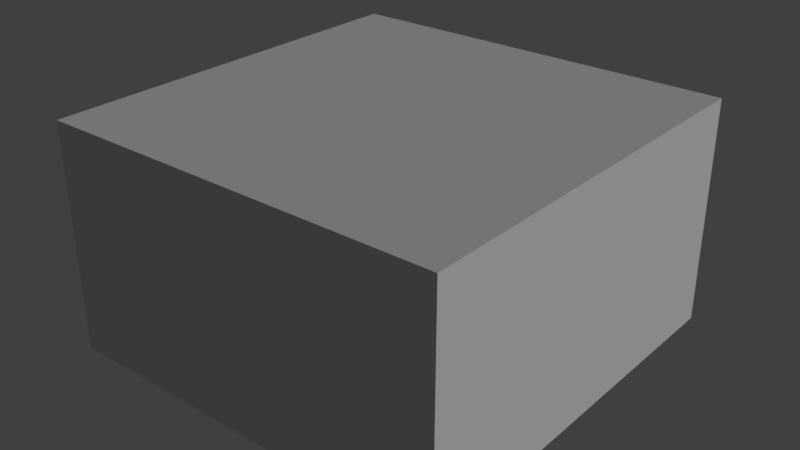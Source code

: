 # Source: Cubesat_2U.blend  (saved by Blender 2.79.0; exported with 4.5.12 LTS)
import bpy
from mathutils import Matrix  # noqa: F401  (used for matrix-valued properties, if any)

bpy.ops.wm.read_factory_settings(use_empty=True)
scene = bpy.context.scene
scene.name = 'Scene'

# ---- collections
col_collection_5 = bpy.data.collections.new('Collection 5'); scene.collection.children.link(col_collection_5)

# ---- materials (node trees are filled in below, after node groups)
mat_cubesat_2u = bpy.data.materials.new('Cubesat 2U')
mat_cubesat_2u.alpha_threshold = 0.0
mat_cubesat_2u.use_transparent_shadow = False
mat_cubesat_2u.roughness = 0.5

# ---- material node trees

# ---- world
world_world = bpy.data.worlds.new('World'); scene.world = world_world
world_world.color = (0.05088, 0.05088, 0.05088)
world_world.use_sun_shadow = False
world_world.sun_shadow_jitter_overblur = 0.0
world_world.cycles.sampling_method = 'MANUAL'

# ---- lights
light_sun_002 = bpy.data.lights.new('Sun.002', 'SUN')
light_sun_002.transmission_factor = 0.0
light_sun_002.angle = 0.02
light_sun_002.energy = 1.0
light_sun_002.shadow_buffer_clip_start = 0.5
light_sun_002.shadow_soft_size = 0.01
light_sun_002.shadow_cascade_max_distance = 1000.0

# ---- meshes
me_cube_001 = bpy.data.meshes.new('Cube.001')
me_cube_001.from_pydata([(0.0025, -0.002719, -0.1625), (0.0025, -0.002719, 0.1625), (0.3025, -0.002719, -0.1625), (0.3025, -0.002719, 0.1625), (-0.003825, -0.005813, 0.102), (-0.003825, -0.005813, 0.1385), (0.004347, -0.005434, 0.102), (0.004347, -0.005434, 0.1385), (0.006511, 0.002455, 0.102), (0.006511, 0.002455, 0.1385), (-0.0003227, 0.006951, 0.102), (-0.0003227, 0.006951, 0.1385), (-0.006711, 0.001841, 0.102), (-0.006711, 0.001841, 0.1385), (0.2765, 0.006725, -0.03547), (0.2765, 0.006725, 0.03547), (0.2765, 0.001918, -0.03547), (0.2765, 0.001918, 0.03547), (0.2849, 0.006725, -0.03547), (0.2849, 0.006725, 0.03547), (0.2849, 0.001918, -0.03547), (0.2849, 0.001918, 0.03547), (0.2765, 0.001918, 0.02128), (0.2765, 0.008548, 0.01441), (0.2765, 0.008548, -0.01441), (0.2765, 0.001918, -0.02128), (0.2849, 0.001918, 0.02128), (0.2849, 0.008548, 0.01441), (0.2849, 0.008548, -0.01441), (0.2849, 0.001918, -0.02128), (0.2765, 0.01326, -0.02851), (0.2765, 0.01326, 0.02851), (0.2849, 0.01326, 0.02851), (0.2849, 0.01326, -0.02851), (0.004312, 0.002719, -0.1625), (0.0025, 0.0009061, -0.1625), (0.0025, 0.0009061, 0.1625), (0.004312, 0.002719, 0.1625), (-0.003825, -0.005813, -0.105), (-0.003825, -0.005813, -0.1415), (0.004347, -0.005434, -0.105), (0.004347, -0.005434, -0.1415), (0.006511, 0.002455, -0.105), (0.006511, 0.002455, -0.1415), (-0.0003227, 0.006951, -0.105), (-0.0003227, 0.006951, -0.1415), (-0.006711, 0.001841, -0.105), (-0.006711, 0.001841, -0.1415), (0.3025, 0.001156, -0.1625), (0.3009, 0.002719, -0.1625), (0.3009, 0.002719, 0.1625), (0.3025, 0.001156, 0.1625), (0.2352, 0.002719, -0.09598), (0.2352, 0.002719, -0.144), (0.0728, 0.002719, -0.144), (0.0728, 0.002719, -0.09598)], [], [(3, 51, 50, 37, 36, 1), (0, 2, 3, 1), (35, 0, 1, 36), (4, 6, 7, 5), (6, 8, 9, 7), (50, 52, 55), (7, 9, 11, 13, 5), (10, 12, 13, 11), (12, 4, 5, 13), (4, 12, 10, 8, 6), (14, 16, 25, 24, 23, 22, 17, 15, 31, 30), (20, 18, 33, 32, 19, 21, 26, 27, 28, 29), (32, 31, 15, 19), (16, 14, 18, 20), (21, 19, 15, 17), (18, 14, 30, 33), (33, 30, 31, 32), (25, 29, 28, 24), (23, 27, 26, 22), (24, 28, 27, 23), (10, 11, 9, 8), (2, 48, 51, 3), (38, 39, 41, 40), (40, 41, 43, 42), (42, 43, 45, 44), (41, 39, 47, 45, 43), (44, 45, 47, 46), (46, 47, 39, 38), (38, 40, 42, 44, 46), (50, 51, 48, 49), (0, 35, 34, 49, 48, 2), (36, 37, 34, 35), (54, 55, 52, 53), (53, 49, 54), (54, 34, 55), (34, 37, 55), (37, 50, 55), (50, 49, 52), (53, 52, 49), (49, 34, 54)])
me_cube_001.polygons.foreach_set('use_smooth', [0, 0, 0, 1, 1, 0, 0, 1, 1, 0, 0, 0, 0, 0, 0, 0, 0, 0, 0, 0, 1, 0, 1, 1, 1, 0, 1, 1, 0, 0, 0, 0, 0, 0, 0, 0, 0, 0, 0, 0])
_uv = me_cube_001.uv_layers.new(name='Cubesat 2U Doors')
_uv.uv.foreach_set('vector', [0.7421, 0.5229, 0.7421, 0.5215, 0.7415, 0.5209, 0.6308, 0.5209, 0.6301, 0.5215, 0.6301, 0.5229, 0.6233, 0.4029, 0.513, 0.4029, 0.513, 0.5224, 0.6233, 0.5224, 0.6286, 0.3995, 0.6265, 0.3995, 0.6265, 0.5209, 0.6286, 0.5209, 0.8751, 0.4679, 0.8719, 0.4679, 0.8719, 0.4822, 0.8751, 0.4822, 0.8719, 0.4679, 0.8687, 0.4679, 0.8687, 0.4822, 0.8719, 0.4822, 0.7415, 0.5209, 0.717, 0.4243, 0.6563, 0.4243, 0.8744, 0.4634, 0.8754, 0.4603, 0.8728, 0.4584, 0.8702, 0.4603, 0.8712, 0.4634, 0.8815, 0.4679, 0.8783, 0.4679, 0.8783, 0.4822, 0.8815, 0.4822, 0.8783, 0.4679, 0.8751, 0.4679, 0.8751, 0.4822, 0.8783, 0.4822, 0.8783, 0.4603, 0.8793, 0.4634, 0.8825, 0.4634, 0.8835, 0.4603, 0.8809, 0.4584, 0.8771, 0.5179, 0.8752, 0.5179, 0.8752, 0.5123, 0.8778, 0.5096, 0.8778, 0.4984, 0.8752, 0.4957, 0.8752, 0.4901, 0.8771, 0.4901, 0.8796, 0.4928, 0.8796, 0.5152, 0.8752, 0.5179, 0.8771, 0.5179, 0.8796, 0.5152, 0.8796, 0.4928, 0.8771, 0.4901, 0.8752, 0.4901, 0.8752, 0.4957, 0.8778, 0.4984, 0.8778, 0.5096, 0.8752, 0.5123, 0.8797, 0.4928, 0.883, 0.4928, 0.883, 0.489, 0.8797, 0.489, 0.883, 0.5207, 0.883, 0.5188, 0.8797, 0.5188, 0.8797, 0.5207, 0.8797, 0.4872, 0.8797, 0.489, 0.883, 0.489, 0.883, 0.4872, 0.8797, 0.5188, 0.883, 0.5188, 0.883, 0.5151, 0.8797, 0.5151, 0.8797, 0.5151, 0.883, 0.5151, 0.883, 0.4928, 0.8797, 0.4928, 0.8713, 0.5139, 0.8746, 0.5139, 0.8746, 0.5101, 0.8713, 0.5101, 0.8713, 0.4988, 0.8746, 0.4988, 0.8746, 0.4951, 0.8713, 0.4951, 0.8713, 0.5101, 0.8746, 0.5101, 0.8746, 0.4988, 0.8713, 0.4988, 0.8815, 0.4679, 0.8815, 0.4822, 0.8847, 0.4822, 0.8847, 0.4679, 0.7442, 0.3995, 0.7427, 0.3995, 0.7427, 0.5209, 0.7442, 0.5209, 0.8751, 0.4679, 0.8751, 0.4822, 0.8719, 0.4822, 0.8719, 0.4679, 0.8719, 0.4679, 0.8719, 0.4822, 0.8687, 0.4822, 0.8687, 0.4679, 0.8847, 0.4679, 0.8847, 0.4822, 0.8815, 0.4822, 0.8815, 0.4679, 0.8744, 0.4634, 0.8712, 0.4634, 0.8702, 0.4603, 0.8728, 0.4584, 0.8754, 0.4603, 0.8815, 0.4679, 0.8815, 0.4822, 0.8783, 0.4822, 0.8783, 0.4679, 0.8783, 0.4679, 0.8783, 0.4822, 0.8751, 0.4822, 0.8751, 0.4679, 0.8783, 0.4603, 0.8809, 0.4584, 0.8835, 0.4603, 0.8825, 0.4634, 0.8793, 0.4634, 0.7415, 0.5209, 0.7427, 0.5209, 0.7427, 0.3995, 0.7415, 0.3995, 0.6301, 0.3975, 0.6301, 0.3988, 0.6308, 0.3995, 0.7415, 0.3995, 0.7421, 0.3989, 0.7421, 0.3975, 0.6286, 0.5209, 0.6308, 0.5209, 0.6308, 0.3995, 0.6286, 0.3995, 0.899, 0.6074, 0.9376, 0.6074, 0.9376, 0.7379, 0.899, 0.7379, 0.717, 0.4064, 0.7415, 0.3995, 0.6563, 0.4064, 0.6563, 0.4064, 0.6308, 0.3995, 0.6563, 0.4243, 0.6308, 0.3995, 0.6308, 0.5209, 0.6563, 0.4243, 0.6308, 0.5209, 0.7415, 0.5209, 0.6563, 0.4243, 0.7415, 0.5209, 0.7415, 0.3995, 0.717, 0.4243, 0.717, 0.4064, 0.717, 0.4243, 0.7415, 0.3995, 0.7415, 0.3995, 0.6308, 0.3995, 0.6563, 0.4064])
me_cube_001.materials.append(mat_cubesat_2u)
me_cube_001.use_remesh_preserve_volume = False
me_cube_001.use_remesh_preserve_attributes = False
me_cube_001.use_mirror_vertex_groups = False
me_cube_001.update()
me_cube = bpy.data.meshes.new('Cube')
me_cube.from_pydata([(-0.0025, -0.002719, -0.1625), (-0.0025, -0.002719, 0.1625), (-0.3025, -0.002719, -0.1625), (-0.3025, -0.002719, 0.1625), (0.003825, -0.005813, 0.102), (0.003825, -0.005813, 0.1385), (-0.004347, -0.005434, 0.102), (-0.004347, -0.005434, 0.1385), (-0.006511, 0.002455, 0.102), (-0.006511, 0.002455, 0.1385), (0.0003227, 0.006951, 0.102), (0.0003227, 0.006951, 0.1385), (0.006711, 0.001841, 0.102), (0.006711, 0.001841, 0.1385), (-0.2765, 0.006725, -0.03547), (-0.2765, 0.006725, 0.03547), (-0.2765, 0.001918, -0.03547), (-0.2765, 0.001918, 0.03547), (-0.2849, 0.006725, -0.03547), (-0.2849, 0.006725, 0.03547), (-0.2849, 0.001918, -0.03547), (-0.2849, 0.001918, 0.03547), (-0.2765, 0.001918, 0.02128), (-0.2765, 0.008548, 0.01441), (-0.2765, 0.008548, -0.01441), (-0.2765, 0.001918, -0.02128), (-0.2849, 0.001918, 0.02128), (-0.2849, 0.008548, 0.01441), (-0.2849, 0.008548, -0.01441), (-0.2849, 0.001918, -0.02128), (-0.2765, 0.01326, -0.02851), (-0.2765, 0.01326, 0.02851), (-0.2849, 0.01326, 0.02851), (-0.2849, 0.01326, -0.02851), (-0.004312, 0.002719, -0.1625), (-0.0025, 0.0009061, -0.1625), (-0.0025, 0.0009061, 0.1625), (-0.004312, 0.002719, 0.1625), (0.003825, -0.005813, -0.105), (0.003825, -0.005813, -0.1415), (-0.004347, -0.005434, -0.105), (-0.004347, -0.005434, -0.1415), (-0.006511, 0.002455, -0.105), (-0.006511, 0.002455, -0.1415), (0.0003227, 0.006951, -0.105), (0.0003227, 0.006951, -0.1415), (0.006711, 0.001841, -0.105), (0.006711, 0.001841, -0.1415), (-0.3025, 0.001156, -0.1625), (-0.3009, 0.002719, -0.1625), (-0.3009, 0.002719, 0.1625), (-0.3025, 0.001156, 0.1625), (-0.05346, 0.002719, 0.1489), (-0.05342, -0.002719, 0.1489), (-0.05346, 0.002719, 0.109), (-0.05342, -0.002719, 0.1089), (-0.04195, 0.002719, 0.1289), (-0.04188, -0.002719, 0.1289), (-0.04504, 0.002719, 0.1404), (-0.04497, -0.002719, 0.1405), (-0.04504, 0.002719, 0.1174), (-0.04497, -0.002719, 0.1174), (-0.06482, 0.002719, 0.106), (-0.06481, -0.002719, 0.1059), (-0.06482, 0.002719, 0.1519), (-0.06481, -0.002719, 0.1519), (-0.2444, 0.002719, 0.106), (-0.2444, -0.002719, 0.1059), (-0.2444, 0.002719, 0.1519), (-0.2444, -0.002719, 0.1519), (-0.2557, 0.002719, 0.1489), (-0.2558, -0.002719, 0.1489), (-0.2557, 0.002719, 0.109), (-0.2558, -0.002719, 0.1089), (-0.2642, 0.002719, 0.1174), (-0.2642, -0.002719, 0.1174), (-0.2642, 0.002719, 0.1404), (-0.2642, -0.002719, 0.1405), (-0.2673, 0.002719, 0.1289), (-0.2673, -0.002719, 0.1289), (-0.004312, 0.002719, 0.08125), (-0.3009, 0.002719, 0.08125), (-0.0025, -0.002719, 0.08125), (-0.3025, -0.002719, 0.08125), (-0.3025, -0.002719, -0.1625), (-0.3025, -0.002719, -0.1625), (-0.0025, -0.002719, -0.1625), (-0.0025, -0.002719, -0.1625), (-0.0025, -0.002719, 0.1625), (-0.0025, -0.002719, 0.1625), (-0.3025, -0.002719, 0.1625), (-0.3025, -0.002719, 0.1625), (0.003825, -0.005813, 0.102), (-0.004347, -0.005434, 0.102), (-0.004347, -0.005434, 0.1385), (0.003825, -0.005813, 0.1385), (-0.006511, 0.002455, 0.102), (-0.006511, 0.002455, 0.1385), (0.0003227, 0.006951, 0.102), (0.0003227, 0.006951, 0.1385), (0.006711, 0.001841, 0.102), (0.006711, 0.001841, 0.1385), (-0.2765, 0.001918, -0.03547), (-0.2765, 0.006725, -0.03547), (-0.2765, 0.01326, 0.02851), (-0.2765, 0.006725, 0.03547), (-0.2765, 0.001918, 0.03547), (-0.2849, 0.006725, -0.03547), (-0.2849, 0.001918, -0.03547), (-0.2849, 0.001918, 0.03547), (-0.2849, 0.006725, 0.03547), (-0.2849, 0.01326, -0.02851), (-0.2765, 0.001918, 0.02128), (-0.2765, 0.008548, 0.01441), (-0.2765, 0.008548, -0.01441), (-0.2765, 0.001918, -0.02128), (-0.2849, 0.001918, 0.02128), (-0.2849, 0.008548, 0.01441), (-0.2849, 0.008548, -0.01441), (-0.2849, 0.001918, -0.02128), (-0.2765, 0.01326, -0.02851), (-0.2849, 0.01326, 0.02851), (-0.0025, 0.0009061, -0.1625), (-0.004312, 0.002719, -0.1625), (-0.004312, 0.002719, 0.1625), (-0.0025, 0.0009061, 0.1625), (0.003825, -0.005813, -0.105), (-0.004347, -0.005434, -0.105), (-0.004347, -0.005434, -0.1415), (0.003825, -0.005813, -0.1415), (-0.006511, 0.002455, -0.105), (-0.006511, 0.002455, -0.1415), (0.0003227, 0.006951, -0.105), (0.0003227, 0.006951, -0.1415), (0.006711, 0.001841, -0.105), (0.006711, 0.001841, -0.1415), (-0.3025, 0.001156, 0.1625), (-0.3009, 0.002719, 0.1625), (-0.3009, 0.002719, -0.1625), (-0.3025, 0.001156, -0.1625), (-0.05346, 0.002719, 0.1489), (-0.04504, 0.002719, 0.1404), (-0.04497, -0.002719, 0.1174), (-0.05342, -0.002719, 0.1089), (-0.04195, 0.002719, 0.1289), (-0.04497, -0.002719, 0.1405), (-0.04188, -0.002719, 0.1289), (-0.04504, 0.002719, 0.1174), (-0.05346, 0.002719, 0.109), (-0.05342, -0.002719, 0.1489), (-0.06481, -0.002719, 0.1059), (-0.06482, 0.002719, 0.1519), (-0.06481, -0.002719, 0.1519), (-0.06482, 0.002719, 0.106), (-0.2444, -0.002719, 0.1059), (-0.2444, 0.002719, 0.106), (-0.2444, 0.002719, 0.1519), (-0.2444, -0.002719, 0.1519), (-0.2557, 0.002719, 0.109), (-0.2558, -0.002719, 0.1489), (-0.2557, 0.002719, 0.1489), (-0.2558, -0.002719, 0.1089), (-0.2642, 0.002719, 0.1174), (-0.2642, -0.002719, 0.1174), (-0.2642, 0.002719, 0.1404), (-0.2642, -0.002719, 0.1405), (-0.2673, 0.002719, 0.1289), (-0.2673, -0.002719, 0.1289), (-0.0025, -0.002719, 0.08125), (-0.3009, 0.002719, -0.1625), (-0.3025, 0.001156, -0.1625), (-0.3025, 0.001156, 0.1625), (-0.3009, 0.002719, 0.1625)], [], [(90, 88, 125, 37, 137, 136), (67, 161, 83), (81, 62, 80), (122, 36, 1, 82, 87), (92, 95, 94, 93), (93, 94, 97, 96), (96, 97, 99, 98), (7, 5, 101, 11, 9), (98, 99, 13, 100), (100, 13, 95, 92), (4, 6, 8, 10, 12), (103, 120, 104, 105, 106, 112, 113, 114, 115, 102), (20, 119, 118, 117, 116, 21, 110, 121, 111, 107), (32, 19, 15, 31), (16, 108, 18, 14), (109, 17, 15, 19), (18, 33, 30, 14), (33, 32, 31, 30), (25, 24, 28, 29), (23, 22, 26, 27), (24, 23, 27, 28), (123, 80, 124, 36, 122), (85, 3, 171, 139), (126, 127, 128, 129), (127, 130, 131, 128), (130, 132, 133, 131), (41, 43, 45, 135, 39), (132, 134, 47, 133), (134, 126, 129, 47), (38, 46, 44, 42, 40), (50, 169, 170, 51), (86, 84, 48, 49, 34, 35), (166, 167, 163, 162), (153, 150, 143, 148), (156, 157, 159, 160), (151, 152, 157, 156), (148, 143, 61, 147), (140, 149, 152, 151), (141, 145, 149, 140), (91, 65, 89), (155, 154, 150, 153), (158, 73, 154, 155), (164, 165, 167, 166), (147, 61, 57, 144), (64, 68, 172), (160, 159, 165, 164), (144, 57, 145, 141), (162, 163, 73, 158), (138, 81, 80, 123), (81, 172, 78), (81, 78, 74), (56, 124, 80), (60, 56, 80), (81, 74, 72), (81, 72, 66), (54, 60, 80), (81, 66, 62), (62, 54, 80), (124, 56, 58), (124, 58, 52), (76, 78, 172), (70, 76, 172), (124, 52, 64), (68, 70, 172), (124, 64, 172), (168, 89, 146), (79, 91, 83), (0, 168, 83, 2), (168, 146, 142), (75, 79, 83), (168, 142, 55), (168, 55, 63), (161, 75, 83), (168, 63, 83), (63, 67, 83), (91, 79, 77), (91, 77, 71), (59, 146, 89), (53, 59, 89), (91, 71, 69), (65, 53, 89), (91, 69, 65)])
me_cube.polygons.foreach_set('use_smooth', [0, 0, 0, 0, 1, 1, 1, 0, 1, 1, 0, 0, 0, 0, 0, 0, 0, 0, 0, 0, 0, 0, 0, 1, 1, 1, 0, 1, 1, 0, 0, 0, 1, 1, 1, 1, 1, 1, 1, 0, 1, 1, 1, 1, 0, 1, 1, 1, 0, 0, 0, 0, 0, 0, 0, 0, 0, 0, 0, 0, 0, 0, 0, 0, 0, 0, 0, 0, 0, 0, 0, 0, 0, 0, 0, 0, 0, 0, 0, 0, 0, 0])
_uv = me_cube.uv_layers.new(name='Cubesat 2U Doors')
_uv.uv.foreach_set('vector', [0.8625, 0.5229, 0.7505, 0.5229, 0.7505, 0.5215, 0.7512, 0.5209, 0.862, 0.5209, 0.8625, 0.5215, 0.5343, 0.5016, 0.5301, 0.5027, 0.513, 0.4925, 0.862, 0.4905, 0.7738, 0.4998, 0.7512, 0.4905, 0.7491, 0.3995, 0.7491, 0.5209, 0.7469, 0.5209, 0.7469, 0.4906, 0.7469, 0.3995, 0.8751, 0.4679, 0.8751, 0.4822, 0.8719, 0.4822, 0.8719, 0.4679, 0.8719, 0.4679, 0.8719, 0.4822, 0.8687, 0.4822, 0.8687, 0.4679, 0.8847, 0.4679, 0.8847, 0.4822, 0.8815, 0.4822, 0.8815, 0.4679, 0.8744, 0.4634, 0.8712, 0.4634, 0.8702, 0.4603, 0.8728, 0.4584, 0.8754, 0.4603, 0.8815, 0.4679, 0.8815, 0.4822, 0.8783, 0.4822, 0.8783, 0.4679, 0.8783, 0.4679, 0.8783, 0.4822, 0.8751, 0.4822, 0.8751, 0.4679, 0.8783, 0.4603, 0.8809, 0.4584, 0.8835, 0.4603, 0.8825, 0.4634, 0.8793, 0.4634, 0.8771, 0.5179, 0.8796, 0.5152, 0.8796, 0.4928, 0.8771, 0.4901, 0.8752, 0.4901, 0.8752, 0.4957, 0.8778, 0.4984, 0.8778, 0.5096, 0.8752, 0.5123, 0.8752, 0.5179, 0.8752, 0.5179, 0.8752, 0.5123, 0.8778, 0.5096, 0.8778, 0.4984, 0.8752, 0.4957, 0.8752, 0.4901, 0.8771, 0.4901, 0.8796, 0.4928, 0.8796, 0.5152, 0.8771, 0.5179, 0.8797, 0.4928, 0.8797, 0.489, 0.883, 0.489, 0.883, 0.4928, 0.883, 0.5207, 0.8797, 0.5207, 0.8797, 0.5188, 0.883, 0.5188, 0.8797, 0.4872, 0.883, 0.4872, 0.883, 0.489, 0.8797, 0.489, 0.8797, 0.5188, 0.8797, 0.5151, 0.883, 0.5151, 0.883, 0.5188, 0.8797, 0.5151, 0.8797, 0.4928, 0.883, 0.4928, 0.883, 0.5151, 0.8713, 0.5139, 0.8713, 0.5101, 0.8746, 0.5101, 0.8746, 0.5139, 0.8713, 0.4988, 0.8713, 0.4951, 0.8746, 0.4951, 0.8746, 0.4988, 0.8713, 0.5101, 0.8713, 0.4988, 0.8746, 0.4988, 0.8746, 0.5101, 0.7512, 0.3995, 0.7512, 0.4905, 0.7512, 0.5209, 0.7491, 0.5209, 0.7491, 0.3995, 0.8647, 0.3995, 0.8647, 0.5209, 0.8632, 0.5209, 0.8632, 0.3995, 0.8751, 0.4679, 0.8719, 0.4679, 0.8719, 0.4822, 0.8751, 0.4822, 0.8719, 0.4679, 0.8687, 0.4679, 0.8687, 0.4822, 0.8719, 0.4822, 0.8847, 0.4679, 0.8815, 0.4679, 0.8815, 0.4822, 0.8847, 0.4822, 0.8744, 0.4634, 0.8754, 0.4603, 0.8728, 0.4584, 0.8702, 0.4603, 0.8712, 0.4634, 0.8815, 0.4679, 0.8783, 0.4679, 0.8783, 0.4822, 0.8815, 0.4822, 0.8783, 0.4679, 0.8751, 0.4679, 0.8751, 0.4822, 0.8783, 0.4822, 0.8783, 0.4603, 0.8793, 0.4634, 0.8825, 0.4634, 0.8835, 0.4603, 0.8809, 0.4584, 0.862, 0.5209, 0.862, 0.3995, 0.8632, 0.3995, 0.8632, 0.5209, 0.7505, 0.3975, 0.8625, 0.3975, 0.8625, 0.3989, 0.862, 0.3995, 0.7512, 0.3995, 0.7505, 0.3988, 0.6192, 0.399, 0.6192, 0.4011, 0.6145, 0.4012, 0.6145, 0.399, 0.535, 0.3991, 0.535, 0.4012, 0.5303, 0.4012, 0.5304, 0.3991, 0.5349, 0.399, 0.5349, 0.4012, 0.5303, 0.4012, 0.5303, 0.399, 0.6052, 0.399, 0.6052, 0.4012, 0.5349, 0.4012, 0.5349, 0.399, 0.5304, 0.3991, 0.5303, 0.4012, 0.5257, 0.4011, 0.5257, 0.399, 0.6098, 0.399, 0.6099, 0.4012, 0.6052, 0.4012, 0.6052, 0.399, 0.6145, 0.399, 0.6145, 0.4011, 0.6099, 0.4012, 0.6098, 0.399, 0.513, 0.5224, 0.6003, 0.5185, 0.6233, 0.5224, 0.6052, 0.3991, 0.6053, 0.4012, 0.535, 0.4012, 0.535, 0.3991, 0.6099, 0.3991, 0.6099, 0.4012, 0.6053, 0.4012, 0.6052, 0.3991, 0.5257, 0.399, 0.5257, 0.4011, 0.521, 0.401, 0.521, 0.3989, 0.5257, 0.399, 0.5257, 0.4011, 0.521, 0.4011, 0.521, 0.3989, 0.7738, 0.5169, 0.8408, 0.5169, 0.862, 0.5209, 0.5303, 0.399, 0.5303, 0.4012, 0.5257, 0.4011, 0.5257, 0.399, 0.6192, 0.3989, 0.6192, 0.401, 0.6145, 0.4011, 0.6145, 0.399, 0.6145, 0.399, 0.6145, 0.4012, 0.6099, 0.4012, 0.6099, 0.3991, 0.862, 0.3995, 0.862, 0.4905, 0.7512, 0.4905, 0.7512, 0.3995, 0.862, 0.4905, 0.862, 0.5209, 0.8494, 0.5083, 0.862, 0.4905, 0.8494, 0.5083, 0.8482, 0.504, 0.7652, 0.5083, 0.7512, 0.5209, 0.7512, 0.4905, 0.7664, 0.504, 0.7652, 0.5083, 0.7512, 0.4905, 0.862, 0.4905, 0.8482, 0.504, 0.8451, 0.5009, 0.862, 0.4905, 0.8451, 0.5009, 0.8408, 0.4998, 0.7695, 0.5009, 0.7664, 0.504, 0.7512, 0.4905, 0.862, 0.4905, 0.8408, 0.4998, 0.7738, 0.4998, 0.7738, 0.4998, 0.7695, 0.5009, 0.7512, 0.4905, 0.7512, 0.5209, 0.7652, 0.5083, 0.7664, 0.5126, 0.7512, 0.5209, 0.7664, 0.5126, 0.7695, 0.5158, 0.8482, 0.5126, 0.8494, 0.5083, 0.862, 0.5209, 0.8451, 0.5158, 0.8482, 0.5126, 0.862, 0.5209, 0.7512, 0.5209, 0.7695, 0.5158, 0.7738, 0.5169, 0.8408, 0.5169, 0.8451, 0.5158, 0.862, 0.5209, 0.7512, 0.5209, 0.7738, 0.5169, 0.862, 0.5209, 0.6233, 0.4925, 0.6233, 0.5224, 0.6088, 0.51, 0.5259, 0.51, 0.513, 0.5224, 0.513, 0.4925, 0.6233, 0.4029, 0.6233, 0.4925, 0.513, 0.4925, 0.513, 0.4029, 0.6233, 0.4925, 0.6088, 0.51, 0.6076, 0.5058, 0.527, 0.5058, 0.5259, 0.51, 0.513, 0.4925, 0.6233, 0.4925, 0.6076, 0.5058, 0.6045, 0.5027, 0.6233, 0.4925, 0.6045, 0.5027, 0.6003, 0.5016, 0.5301, 0.5027, 0.527, 0.5058, 0.513, 0.4925, 0.6233, 0.4925, 0.6003, 0.5016, 0.513, 0.4925, 0.6003, 0.5016, 0.5343, 0.5016, 0.513, 0.4925, 0.513, 0.5224, 0.5259, 0.51, 0.527, 0.5143, 0.513, 0.5224, 0.527, 0.5143, 0.5301, 0.5174, 0.6076, 0.5143, 0.6088, 0.51, 0.6233, 0.5224, 0.6045, 0.5174, 0.6076, 0.5143, 0.6233, 0.5224, 0.513, 0.5224, 0.5301, 0.5174, 0.5343, 0.5185, 0.6003, 0.5185, 0.6045, 0.5174, 0.6233, 0.5224, 0.513, 0.5224, 0.5343, 0.5185, 0.6003, 0.5185])
me_cube.use_remesh_preserve_volume = False
me_cube.use_remesh_preserve_attributes = False
me_cube.use_mirror_vertex_groups = False
me_cube.update()
me_cuberack_mergedobject_044 = bpy.data.meshes.new('CubeRack_mergedObject.044')
me_cuberack_mergedobject_044.from_pydata([(-0.3, 0.3025, 0.1625), (-0.3, -0.26, 0.0875), (0.3, 0.3025, 0.1625), (0.3, -0.26, 0.0875), (-0.3, 0.3025, 0.09536), (-0.3, 0.2946, 0.0875), (0.3, 0.2946, 0.0875), (0.3, 0.3025, 0.09536), (-0.04447, 0.3025, 0.1529), (-0.06939, 0.3025, 0.1287), (-0.05693, 0.3025, 0.1496), (-0.06605, 0.3025, 0.1408), (0.2637, 0.3025, 0.1287), (0.2387, 0.3025, 0.1529), (0.2603, 0.3025, 0.1408), (0.2512, 0.3025, 0.1496), (-0.04447, 0.3025, 0.105), (-0.06605, 0.3025, 0.1171), (-0.05693, 0.3025, 0.1082), (0.2387, 0.3025, 0.105), (0.2512, 0.3025, 0.1082), (0.2603, 0.3025, 0.1171), (-0.04447, 0.2869, 0.1529), (-0.06605, 0.2869, 0.1408), (-0.05693, 0.2869, 0.1496), (0.2387, 0.2869, 0.1529), (0.2512, 0.2869, 0.1496), (0.2603, 0.2869, 0.1408), (0.2637, 0.2869, 0.1292), (0.2387, 0.2869, 0.105), (0.2603, 0.2869, 0.1171), (0.2512, 0.2869, 0.1082), (-0.04447, 0.2869, 0.105), (-0.06939, 0.2869, 0.1292), (-0.05693, 0.2869, 0.1082), (-0.06605, 0.2869, 0.1171), (-0.07783, 0.2869, 0.1539), (0.2721, 0.2869, 0.1539), (0.2721, 0.2869, 0.104), (-0.07783, 0.2869, 0.104), (0.3, 0.275, 0.0875), (-0.3, 0.275, 0.0875), (-0.27, 0.275, 0.0875), (0.27, 0.275, 0.0875), (-0.27, -0.26, 0.0875), (0.27, -0.26, 0.0875), (-0.04491, 0.3025, 0.09536), (-0.04319, 0.3025, 0.1625), (-0.08892, 0.3025, 0.09536), (-0.3, 0.3025, 0.1038), (-0.3, 0.3025, 0.1518), (-0.08891, 0.3025, 0.1518), (-0.08892, 0.3025, 0.1038), (0.27, -0.26, -0.1625), (-0.27, -0.26, -0.1625), (0.27, 0.275, -0.1625), (-0.27, 0.275, -0.1625), (0.3, 0.275, -0.1625), (-0.3, 0.275, -0.1625), (-0.3, 0.3025, 0.1038), (-0.3, 0.3025, 0.1518), (-0.08891, 0.3025, 0.1518), (-0.08892, 0.3025, 0.1038), (0.3, 0.3125, -0.1625), (0.3, 0.3125, 0.1625), (0.3125, -0.3125, -0.175), (0.3125, -0.3125, 0.175), (-0.3, 0.3125, 0.1625), (-0.3125, -0.3125, -0.175), (-0.3125, -0.3125, 0.175), (0.3125, 0.3125, -0.175), (0.3125, 0.3125, 0.175), (-0.3125, 0.3125, 0.175), (-0.3125, 0.3125, -0.175), (0.3, 0.275, 0.1625), (-0.3, 0.275, 0.1625), (-0.3, 0.3125, -0.1625), (0.3, 0.275, -0.1625), (-0.3, 0.275, -0.1625), (0.3, -0.26, -0.1625), (-0.3, -0.26, -0.1625), (0.1657, 0.2995, 0.1289), (0.1686, 0.2995, 0.1398), (0.1766, 0.2995, 0.1478), (0.1875, 0.2995, 0.1507), (0.1984, 0.2995, 0.1478), (0.2064, 0.2995, 0.1398), (0.2093, 0.2995, 0.1289), (0.2064, 0.2995, 0.118), (0.1984, 0.2995, 0.11), (0.1875, 0.2995, 0.1071), (0.1766, 0.2995, 0.11), (0.1686, 0.2995, 0.118), (0.1717, 0.2995, 0.1379), (0.1693, 0.2995, 0.1289), (0.1783, 0.2995, 0.1446), (0.1875, 0.2995, 0.147), (0.1967, 0.2995, 0.1446), (0.2033, 0.2995, 0.1379), (0.2057, 0.2995, 0.1289), (0.2033, 0.2995, 0.12), (0.1967, 0.2995, 0.1133), (0.1875, 0.2995, 0.1109), (0.1783, 0.2995, 0.1133), (0.1717, 0.2995, 0.12), (0.1717, 0.2952, 0.1379), (0.1693, 0.2952, 0.1289), (0.1783, 0.2952, 0.1446), (0.1875, 0.2952, 0.147), (0.1967, 0.2952, 0.1446), (0.2033, 0.2952, 0.1379), (0.2057, 0.2952, 0.1289), (0.2033, 0.2952, 0.12), (0.1967, 0.2952, 0.1133), (0.1875, 0.2952, 0.1109), (0.1783, 0.2952, 0.1133), (0.1717, 0.2952, 0.12), (0.1657, 0.2995, 0.1289), (0.1686, 0.2995, 0.1398), (0.1766, 0.2995, 0.1478), (0.1875, 0.2995, 0.1507), (0.1984, 0.2995, 0.1478), (0.2064, 0.2995, 0.1398), (0.2093, 0.2995, 0.1289), (0.2064, 0.2995, 0.118), (0.1984, 0.2995, 0.11), (0.1875, 0.2995, 0.1071), (0.1766, 0.2995, 0.11), (0.1686, 0.2995, 0.118), (0.1717, 0.2995, 0.1379), (0.1693, 0.2995, 0.1289), (0.1783, 0.2995, 0.1446), (0.1875, 0.2995, 0.147), (0.1967, 0.2995, 0.1446), (0.2033, 0.2995, 0.1379), (0.2057, 0.2995, 0.1289), (0.2033, 0.2995, 0.12), (0.1967, 0.2995, 0.1133), (0.1875, 0.2995, 0.1109), (0.1783, 0.2995, 0.1133), (0.1717, 0.2995, 0.12), (0.1717, 0.2952, 0.1379), (0.1693, 0.2952, 0.1289), (0.1783, 0.2952, 0.1446), (0.1875, 0.2952, 0.147), (0.1967, 0.2952, 0.1446), (0.2033, 0.2952, 0.1379), (0.2057, 0.2952, 0.1289), (0.2033, 0.2952, 0.12), (0.1967, 0.2952, 0.1133), (0.1875, 0.2952, 0.1109), (0.1783, 0.2952, 0.1133), (0.1717, 0.2952, 0.12), (0.1657, 0.2864, 0.1289), (0.1686, 0.2864, 0.1398), (0.1766, 0.2864, 0.1478), (0.1875, 0.2864, 0.1507), (0.1984, 0.2864, 0.1478), (0.2064, 0.2864, 0.1398), (0.2093, 0.2864, 0.1289), (0.2064, 0.2864, 0.118), (0.1984, 0.2864, 0.11), (0.1875, 0.2864, 0.1071), (0.1766, 0.2864, 0.11), (0.1686, 0.2864, 0.118), (0.2157, 0.2995, 0.1289), (0.2186, 0.2995, 0.1398), (0.2266, 0.2995, 0.1478), (0.2375, 0.2995, 0.1507), (0.2484, 0.2995, 0.1478), (0.2564, 0.2995, 0.1398), (0.2593, 0.2995, 0.1289), (0.2564, 0.2995, 0.118), (0.2484, 0.2995, 0.11), (0.2375, 0.2995, 0.1071), (0.2266, 0.2995, 0.11), (0.2186, 0.2995, 0.118), (0.2217, 0.2995, 0.1379), (0.2193, 0.2995, 0.1289), (0.2283, 0.2995, 0.1446), (0.2375, 0.2995, 0.147), (0.2467, 0.2995, 0.1446), (0.2533, 0.2995, 0.1379), (0.2557, 0.2995, 0.1289), (0.2533, 0.2995, 0.12), (0.2467, 0.2995, 0.1133), (0.2375, 0.2995, 0.1109), (0.2283, 0.2995, 0.1133), (0.2217, 0.2995, 0.12), (0.2217, 0.2952, 0.1379), (0.2193, 0.2952, 0.1289), (0.2283, 0.2952, 0.1446), (0.2375, 0.2952, 0.147), (0.2467, 0.2952, 0.1446), (0.2533, 0.2952, 0.1379), (0.2557, 0.2952, 0.1289), (0.2533, 0.2952, 0.12), (0.2467, 0.2952, 0.1133), (0.2375, 0.2952, 0.1109), (0.2283, 0.2952, 0.1133), (0.2217, 0.2952, 0.12), (0.2157, 0.2995, 0.1289), (0.2186, 0.2995, 0.1398), (0.2266, 0.2995, 0.1478), (0.2375, 0.2995, 0.1507), (0.2484, 0.2995, 0.1478), (0.2564, 0.2995, 0.1398), (0.2593, 0.2995, 0.1289), (0.2564, 0.2995, 0.118), (0.2484, 0.2995, 0.11), (0.2375, 0.2995, 0.1071), (0.2266, 0.2995, 0.11), (0.2186, 0.2995, 0.118), (0.2217, 0.2995, 0.1379), (0.2193, 0.2995, 0.1289), (0.2283, 0.2995, 0.1446), (0.2375, 0.2995, 0.147), (0.2467, 0.2995, 0.1446), (0.2533, 0.2995, 0.1379), (0.2557, 0.2995, 0.1289), (0.2533, 0.2995, 0.12), (0.2467, 0.2995, 0.1133), (0.2375, 0.2995, 0.1109), (0.2283, 0.2995, 0.1133), (0.2217, 0.2995, 0.12), (0.2217, 0.2952, 0.1379), (0.2193, 0.2952, 0.1289), (0.2283, 0.2952, 0.1446), (0.2375, 0.2952, 0.147), (0.2467, 0.2952, 0.1446), (0.2533, 0.2952, 0.1379), (0.2557, 0.2952, 0.1289), (0.2533, 0.2952, 0.12), (0.2467, 0.2952, 0.1133), (0.2375, 0.2952, 0.1109), (0.2283, 0.2952, 0.1133), (0.2217, 0.2952, 0.12), (0.2157, 0.2864, 0.1289), (0.2186, 0.2864, 0.1398), (0.2266, 0.2864, 0.1478), (0.2375, 0.2864, 0.1507), (0.2484, 0.2864, 0.1478), (0.2564, 0.2864, 0.1398), (0.2593, 0.2864, 0.1289), (0.2564, 0.2864, 0.118), (0.2484, 0.2864, 0.11), (0.2375, 0.2864, 0.1071), (0.2266, 0.2864, 0.11), (0.2186, 0.2864, 0.118), (0.06572, 0.2995, 0.1289), (0.06864, 0.2995, 0.1398), (0.07662, 0.2995, 0.1478), (0.08752, 0.2995, 0.1507), (0.09842, 0.2995, 0.1478), (0.1064, 0.2995, 0.1398), (0.1093, 0.2995, 0.1289), (0.1064, 0.2995, 0.118), (0.09842, 0.2995, 0.11), (0.08752, 0.2995, 0.1071), (0.07662, 0.2995, 0.11), (0.06864, 0.2995, 0.118), (0.0717, 0.2995, 0.1379), (0.06929, 0.2995, 0.1289), (0.07834, 0.2995, 0.1446), (0.08752, 0.2995, 0.147), (0.09669, 0.2995, 0.1446), (0.1033, 0.2995, 0.1379), (0.1057, 0.2995, 0.1289), (0.1033, 0.2995, 0.12), (0.09669, 0.2995, 0.1133), (0.08752, 0.2995, 0.1109), (0.07834, 0.2995, 0.1133), (0.0717, 0.2995, 0.12), (0.0717, 0.2952, 0.1379), (0.06929, 0.2952, 0.1289), (0.07834, 0.2952, 0.1446), (0.08752, 0.2952, 0.147), (0.09669, 0.2952, 0.1446), (0.1033, 0.2952, 0.1379), (0.1057, 0.2952, 0.1289), (0.1033, 0.2952, 0.12), (0.09669, 0.2952, 0.1133), (0.08752, 0.2952, 0.1109), (0.07834, 0.2952, 0.1133), (0.0717, 0.2952, 0.12), (0.06572, 0.2995, 0.1289), (0.06864, 0.2995, 0.1398), (0.07662, 0.2995, 0.1478), (0.08752, 0.2995, 0.1507), (0.09842, 0.2995, 0.1478), (0.1064, 0.2995, 0.1398), (0.1093, 0.2995, 0.1289), (0.1064, 0.2995, 0.118), (0.09842, 0.2995, 0.11), (0.08752, 0.2995, 0.1071), (0.07662, 0.2995, 0.11), (0.06864, 0.2995, 0.118), (0.0717, 0.2995, 0.1379), (0.06929, 0.2995, 0.1289), (0.07834, 0.2995, 0.1446), (0.08752, 0.2995, 0.147), (0.09669, 0.2995, 0.1446), (0.1033, 0.2995, 0.1379), (0.1057, 0.2995, 0.1289), (0.1033, 0.2995, 0.12), (0.09669, 0.2995, 0.1133), (0.08752, 0.2995, 0.1109), (0.07834, 0.2995, 0.1133), (0.0717, 0.2995, 0.12), (0.0717, 0.2952, 0.1379), (0.06929, 0.2952, 0.1289), (0.07834, 0.2952, 0.1446), (0.08752, 0.2952, 0.147), (0.09669, 0.2952, 0.1446), (0.1033, 0.2952, 0.1379), (0.1057, 0.2952, 0.1289), (0.1033, 0.2952, 0.12), (0.09669, 0.2952, 0.1133), (0.08752, 0.2952, 0.1109), (0.07834, 0.2952, 0.1133), (0.0717, 0.2952, 0.12), (0.06572, 0.2864, 0.1289), (0.06864, 0.2864, 0.1398), (0.07662, 0.2864, 0.1478), (0.08752, 0.2864, 0.1507), (0.09842, 0.2864, 0.1478), (0.1064, 0.2864, 0.1398), (0.1093, 0.2864, 0.1289), (0.1064, 0.2864, 0.118), (0.09842, 0.2864, 0.11), (0.08752, 0.2864, 0.1071), (0.07662, 0.2864, 0.11), (0.06864, 0.2864, 0.118), (0.01709, 0.2915, 0.1139), (0.01709, 0.2956, 0.1393), (0.01709, 0.2794, 0.114), (0.01709, 0.2841, 0.1429), (0.002333, 0.2915, 0.1139), (0.002333, 0.2956, 0.1393), (0.002333, 0.2794, 0.114), (0.002333, 0.2841, 0.1429), (0.01709, 0.2904, 0.1271), (0.002333, 0.2904, 0.1271), (0.2704, 0.2571, -0.1107), (0.2704, -0.2474, -0.1107), (0.2588, 0.2571, -0.1107), (0.2588, -0.2474, -0.1107), (0.2704, 0.2571, -0.1625), (0.2704, -0.2474, -0.1625), (0.2588, -0.2474, -0.1625), (0.2588, 0.2571, -0.1625), (-0.2704, 0.2571, -0.1107), (-0.2704, -0.2474, -0.1107), (-0.2588, 0.2571, -0.1107), (-0.2588, -0.2474, -0.1107), (-0.2704, 0.2571, -0.1625), (-0.2704, -0.2474, -0.1625), (-0.2588, -0.2474, -0.1625), (-0.2588, 0.2571, -0.1625), (0.2704, 0.2571, 0.03567), (0.2704, -0.2474, 0.03567), (0.2588, 0.2571, 0.03567), (0.2588, -0.2474, 0.03567), (0.2704, 0.2571, 0.0875), (0.2704, -0.2474, 0.0875), (0.2588, -0.2474, 0.0875), (0.2588, 0.2571, 0.0875), (-0.2704, 0.2571, 0.03567), (-0.2704, -0.2474, 0.03567), (-0.2588, 0.2571, 0.03567), (-0.2588, -0.2474, 0.03567), (-0.2704, 0.2571, 0.0875), (-0.2704, -0.2474, 0.0875), (-0.2588, -0.2474, 0.0875), (-0.2588, 0.2571, 0.0875), (0.2704, 0.2571, -0.08933), (0.2704, 0.2571, 0.01433), (0.2704, -0.2474, -0.08933), (0.2704, -0.2474, 0.01433), (0.2588, 0.2571, -0.08933), (0.2588, 0.2571, 0.01433), (0.2588, -0.2474, -0.08933), (0.2588, -0.2474, 0.01433), (-0.2704, 0.2571, -0.08933), (-0.2704, 0.2571, 0.01433), (-0.2704, -0.2474, -0.08933), (-0.2704, -0.2474, 0.01433), (-0.2588, 0.2571, -0.08933), (-0.2588, 0.2571, 0.01433), (-0.2588, -0.2474, -0.08933), (-0.2588, -0.2474, 0.01433), (0.1157, 0.2995, 0.1289), (0.1186, 0.2995, 0.1398), (0.1266, 0.2995, 0.1478), (0.1375, 0.2995, 0.1507), (0.1484, 0.2995, 0.1478), (0.1564, 0.2995, 0.1398), (0.1593, 0.2995, 0.1289), (0.1564, 0.2995, 0.118), (0.1484, 0.2995, 0.11), (0.1375, 0.2995, 0.1071), (0.1266, 0.2995, 0.11), (0.1186, 0.2995, 0.118), (0.1217, 0.2995, 0.1379), (0.1193, 0.2995, 0.1289), (0.1283, 0.2995, 0.1446), (0.1375, 0.2995, 0.147), (0.1467, 0.2995, 0.1446), (0.1533, 0.2995, 0.1379), (0.1557, 0.2995, 0.1289), (0.1533, 0.2995, 0.12), (0.1467, 0.2995, 0.1133), (0.1375, 0.2995, 0.1109), (0.1283, 0.2995, 0.1133), (0.1217, 0.2995, 0.12), (0.1217, 0.2952, 0.1379), (0.1193, 0.2952, 0.1289), (0.1283, 0.2952, 0.1446), (0.1375, 0.2952, 0.147), (0.1467, 0.2952, 0.1446), (0.1533, 0.2952, 0.1379), (0.1557, 0.2952, 0.1289), (0.1533, 0.2952, 0.12), (0.1467, 0.2952, 0.1133), (0.1375, 0.2952, 0.1109), (0.1283, 0.2952, 0.1133), (0.1217, 0.2952, 0.12), (0.1157, 0.2995, 0.1289), (0.1186, 0.2995, 0.1398), (0.1266, 0.2995, 0.1478), (0.1375, 0.2995, 0.1507), (0.1484, 0.2995, 0.1478), (0.1564, 0.2995, 0.1398), (0.1593, 0.2995, 0.1289), (0.1564, 0.2995, 0.118), (0.1484, 0.2995, 0.11), (0.1375, 0.2995, 0.1071), (0.1266, 0.2995, 0.11), (0.1186, 0.2995, 0.118), (0.1217, 0.2995, 0.1379), (0.1193, 0.2995, 0.1289), (0.1283, 0.2995, 0.1446), (0.1375, 0.2995, 0.147), (0.1467, 0.2995, 0.1446), (0.1533, 0.2995, 0.1379), (0.1557, 0.2995, 0.1289), (0.1533, 0.2995, 0.12), (0.1467, 0.2995, 0.1133), (0.1375, 0.2995, 0.1109), (0.1283, 0.2995, 0.1133), (0.1217, 0.2995, 0.12), (0.1217, 0.2952, 0.1379), (0.1193, 0.2952, 0.1289), (0.1283, 0.2952, 0.1446), (0.1375, 0.2952, 0.147), (0.1467, 0.2952, 0.1446), (0.1533, 0.2952, 0.1379), (0.1557, 0.2952, 0.1289), (0.1533, 0.2952, 0.12), (0.1467, 0.2952, 0.1133), (0.1375, 0.2952, 0.1109), (0.1283, 0.2952, 0.1133), (0.1217, 0.2952, 0.12), (0.1157, 0.2864, 0.1289), (0.1186, 0.2864, 0.1398), (0.1266, 0.2864, 0.1478), (0.1375, 0.2864, 0.1507), (0.1484, 0.2864, 0.1478), (0.1564, 0.2864, 0.1398), (0.1593, 0.2864, 0.1289), (0.1564, 0.2864, 0.118), (0.1484, 0.2864, 0.11), (0.1375, 0.2864, 0.1071), (0.1266, 0.2864, 0.11), (0.1186, 0.2864, 0.118), (0.03351, 0.2915, 0.1139), (0.03351, 0.2956, 0.1393), (0.03351, 0.2794, 0.114), (0.03351, 0.2841, 0.1429), (0.01876, 0.2915, 0.1139), (0.01876, 0.2956, 0.1393), (0.01876, 0.2794, 0.114), (0.01876, 0.2841, 0.1429), (0.03351, 0.2904, 0.1271), (0.01876, 0.2904, 0.1271)], [], [(19, 16, 32, 29), (20, 21, 12, 2, 7, 46, 16, 19), (19, 29, 31, 20), (20, 31, 30, 21), (21, 30, 28, 12), (25, 13, 15, 26), (26, 15, 14, 27), (27, 14, 12, 28), (33, 9, 11, 23), (23, 11, 10, 24), (24, 10, 8, 22), (9, 33, 35, 17), (17, 35, 34, 18), (18, 34, 32, 16), (8, 13, 25, 22), (37, 38, 39, 36), (3, 1, 5, 6), (56, 42, 44, 54), (8, 47, 2, 12, 14, 15, 13), (56, 58, 41, 42), (52, 48, 4, 49), (5, 4, 48, 46, 7, 6), (9, 17, 52), (51, 50, 0), (0, 47, 51), (47, 8, 10), (51, 47, 10), (46, 48, 18), (48, 52, 18), (51, 10, 11), (16, 46, 18), (52, 51, 9), (51, 11, 9), (17, 18, 52), (43, 40, 57, 55), (45, 53, 54, 44), (43, 55, 53, 45), (61, 62, 59, 60), (66, 69, 68, 65), (70, 71, 66, 65), (68, 69, 72, 73), (65, 68, 73, 70), (69, 66, 71, 72), (63, 64, 71, 70), (76, 67, 75, 78), (64, 67, 76, 63, 70, 73, 72, 71), (64, 74, 75, 67), (64, 63, 77, 74), (63, 76, 80, 79), (93, 94, 81, 82), (95, 93, 82, 83), (96, 95, 83, 84), (97, 96, 84, 85), (98, 97, 85, 86), (99, 98, 86, 87), (100, 99, 87, 88), (101, 100, 88, 89), (102, 101, 89, 90), (103, 102, 90, 91), (104, 103, 91, 92), (94, 104, 92, 81), (105, 107, 108, 109, 110, 111, 112, 113, 114, 115, 116, 106), (139, 140, 152, 151), (123, 122, 158, 159), (130, 129, 141, 142), (136, 137, 149, 148), (133, 134, 146, 145), (140, 130, 142, 152), (129, 131, 143, 141), (137, 138, 150, 149), (134, 135, 147, 146), (131, 132, 144, 143), (138, 139, 151, 150), (135, 136, 148, 147), (132, 133, 145, 144), (120, 119, 155, 156), (127, 126, 162, 163), (124, 123, 159, 160), (121, 120, 156, 157), (128, 127, 163, 164), (118, 117, 153, 154), (125, 124, 160, 161), (122, 121, 157, 158), (117, 128, 164, 153), (119, 118, 154, 155), (126, 125, 161, 162), (177, 178, 165, 166), (179, 177, 166, 167), (180, 179, 167, 168), (181, 180, 168, 169), (182, 181, 169, 170), (183, 182, 170, 171), (184, 183, 171, 172), (185, 184, 172, 173), (186, 185, 173, 174), (187, 186, 174, 175), (188, 187, 175, 176), (178, 188, 176, 165), (189, 191, 192, 193, 194, 195, 196, 197, 198, 199, 200, 190), (223, 224, 236, 235), (207, 206, 242, 243), (214, 213, 225, 226), (220, 221, 233, 232), (217, 218, 230, 229), (224, 214, 226, 236), (213, 215, 227, 225), (221, 222, 234, 233), (218, 219, 231, 230), (215, 216, 228, 227), (222, 223, 235, 234), (219, 220, 232, 231), (216, 217, 229, 228), (204, 203, 239, 240), (211, 210, 246, 247), (208, 207, 243, 244), (205, 204, 240, 241), (212, 211, 247, 248), (202, 201, 237, 238), (209, 208, 244, 245), (206, 205, 241, 242), (201, 212, 248, 237), (203, 202, 238, 239), (210, 209, 245, 246), (261, 262, 249, 250), (263, 261, 250, 251), (264, 263, 251, 252), (265, 264, 252, 253), (266, 265, 253, 254), (267, 266, 254, 255), (268, 267, 255, 256), (269, 268, 256, 257), (270, 269, 257, 258), (271, 270, 258, 259), (272, 271, 259, 260), (262, 272, 260, 249), (273, 275, 276, 277, 278, 279, 280, 281, 282, 283, 284, 274), (307, 308, 320, 319), (291, 290, 326, 327), (298, 297, 309, 310), (304, 305, 317, 316), (301, 302, 314, 313), (308, 298, 310, 320), (297, 299, 311, 309), (305, 306, 318, 317), (302, 303, 315, 314), (299, 300, 312, 311), (306, 307, 319, 318), (303, 304, 316, 315), (300, 301, 313, 312), (288, 287, 323, 324), (295, 294, 330, 331), (292, 291, 327, 328), (289, 288, 324, 325), (296, 295, 331, 332), (286, 285, 321, 322), (293, 292, 328, 329), (290, 289, 325, 326), (285, 296, 332, 321), (287, 286, 322, 323), (294, 293, 329, 330), (333, 341, 334, 336, 335), (339, 340, 338, 342, 337), (342, 338, 334, 341), (335, 339, 337, 333), (340, 336, 334, 338), (337, 342, 341, 333), (344, 343, 345, 346), (345, 343, 347, 350), (346, 345, 350, 349), (344, 346, 349, 348), (352, 354, 353, 351), (353, 358, 355, 351), (354, 357, 358, 353), (352, 356, 357, 354), (360, 362, 361, 359), (361, 366, 363, 359), (362, 365, 366, 361), (360, 364, 365, 362), (368, 367, 369, 370), (369, 367, 371, 374), (370, 369, 374, 373), (368, 370, 373, 372), (377, 378, 382, 381), (381, 382, 380, 379), (379, 380, 376, 375), (377, 381, 379, 375), (382, 378, 376, 380), (385, 389, 390, 386), (389, 387, 388, 390), (387, 383, 384, 388), (385, 383, 387, 389), (390, 388, 384, 386), (403, 404, 391, 392), (405, 403, 392, 393), (406, 405, 393, 394), (407, 406, 394, 395), (408, 407, 395, 396), (409, 408, 396, 397), (410, 409, 397, 398), (411, 410, 398, 399), (412, 411, 399, 400), (413, 412, 400, 401), (414, 413, 401, 402), (404, 414, 402, 391), (415, 417, 418, 419, 420, 421, 422, 423, 424, 425, 426, 416), (449, 450, 462, 461), (433, 432, 468, 469), (440, 439, 451, 452), (446, 447, 459, 458), (443, 444, 456, 455), (450, 440, 452, 462), (439, 441, 453, 451), (447, 448, 460, 459), (444, 445, 457, 456), (441, 442, 454, 453), (448, 449, 461, 460), (445, 446, 458, 457), (442, 443, 455, 454), (430, 429, 465, 466), (437, 436, 472, 473), (434, 433, 469, 470), (431, 430, 466, 467), (438, 437, 473, 474), (428, 427, 463, 464), (435, 434, 470, 471), (432, 431, 467, 468), (427, 438, 474, 463), (429, 428, 464, 465), (436, 435, 471, 472), (475, 483, 476, 478, 477), (481, 482, 480, 484, 479), (484, 480, 476, 483), (477, 481, 479, 475), (482, 478, 476, 480), (479, 484, 483, 475)])
me_cuberack_mergedobject_044.polygons.foreach_set('use_smooth', [1, 0, 1, 1, 1, 1, 1, 1, 1, 1, 1, 1, 1, 1, 1, 0, 0, 0, 0, 0, 0, 0, 0, 0, 0, 0, 0, 0, 0, 0, 0, 0, 0, 0, 0, 0, 0, 0, 0, 0, 0, 0, 0, 0, 0, 0, 0, 0, 0, 0, 0, 0, 0, 0, 0, 0, 0, 0, 0, 0, 0, 0, 1, 1, 1, 1, 1, 1, 1, 1, 1, 1, 1, 1, 1, 1, 1, 1, 1, 1, 1, 1, 1, 1, 1, 1, 0, 0, 0, 0, 0, 0, 0, 0, 0, 0, 0, 0, 0, 1, 1, 1, 1, 1, 1, 1, 1, 1, 1, 1, 1, 1, 1, 1, 1, 1, 1, 1, 1, 1, 1, 1, 1, 0, 0, 0, 0, 0, 0, 0, 0, 0, 0, 0, 0, 0, 1, 1, 1, 1, 1, 1, 1, 1, 1, 1, 1, 1, 1, 1, 1, 1, 1, 1, 1, 1, 1, 1, 1, 1, 0, 0, 0, 0, 0, 0, 0, 0, 0, 0, 0, 0, 0, 0, 0, 0, 0, 0, 0, 0, 0, 0, 0, 0, 0, 0, 0, 0, 0, 0, 0, 0, 0, 0, 0, 0, 0, 0, 0, 0, 0, 0, 0, 0, 0, 1, 1, 1, 1, 1, 1, 1, 1, 1, 1, 1, 1, 1, 1, 1, 1, 1, 1, 1, 1, 1, 1, 1, 1, 0, 0, 0, 0, 0, 0])
_k = set([(8, 10), (8, 13), (9, 11), (9, 17), (10, 11), (12, 14), (12, 21), (13, 15), (14, 15), (16, 18), (16, 19), (17, 18), (19, 20), (20, 21), (22, 24), (22, 25), (23, 24), (23, 33), (25, 26), (26, 27), (27, 28), (28, 30), (29, 31), (29, 32), (30, 31), (32, 34), (33, 35), (34, 35)])
me_cuberack_mergedobject_044.attributes.new('sharp_edge', 'BOOLEAN', 'EDGE').data.foreach_set('value', [ (min(e.vertices), max(e.vertices)) in _k for e in me_cuberack_mergedobject_044.edges])
_uv = me_cuberack_mergedobject_044.uv_layers.new(name='Cubesat 2U')
_uv.uv.foreach_set('vector', [0.1777, 0.8398, 0.06641, 0.8398, 0.06641, 0.834, 0.1777, 0.834, 0.2498, 0.7248, 0.2465, 0.7277, 0.2451, 0.7319, 0.2324, 0.7441, 0.2324, 0.7201, 0.3545, 0.7201, 0.3543, 0.7234, 0.254, 0.7234, 0.1777, 0.8398, 0.1777, 0.834, 0.1816, 0.834, 0.1816, 0.8398, 0.1816, 0.8398, 0.1816, 0.834, 0.1875, 0.834, 0.1875, 0.8398, 0.1875, 0.8398, 0.1875, 0.834, 0.1914, 0.834, 0.1914, 0.8398, 0.1777, 0.834, 0.1777, 0.8281, 0.1816, 0.8281, 0.1816, 0.834, 0.1816, 0.834, 0.1816, 0.8281, 0.1875, 0.8281, 0.1875, 0.834, 0.1875, 0.834, 0.1875, 0.8281, 0.1914, 0.8281, 0.1914, 0.834, 0.05078, 0.834, 0.05078, 0.8281, 0.05664, 0.8281, 0.05664, 0.834, 0.05664, 0.834, 0.05664, 0.8281, 0.06055, 0.8281, 0.06055, 0.834, 0.06055, 0.834, 0.06055, 0.8281, 0.06641, 0.8281, 0.06641, 0.834, 0.05078, 0.8398, 0.05078, 0.834, 0.05664, 0.834, 0.05664, 0.8398, 0.05664, 0.8398, 0.05664, 0.834, 0.06055, 0.834, 0.06055, 0.8398, 0.06055, 0.8398, 0.06055, 0.834, 0.06641, 0.834, 0.06641, 0.8398, 0.06641, 0.8281, 0.1777, 0.8281, 0.1777, 0.834, 0.06641, 0.834, 0.03197, 0.8201, 0.03197, 0.7933, 0.2202, 0.7933, 0.2202, 0.8201, 0.2324, 0.5195, 0.4447, 0.5195, 0.4447, 0.7168, 0.2324, 0.7168, 0.01563, 0.6445, 0.01563, 0.7441, 0.2285, 0.7441, 0.2285, 0.6445, 0.3543, 0.7404, 0.3538, 0.7441, 0.2324, 0.7441, 0.2451, 0.7319, 0.2465, 0.7361, 0.2498, 0.7394, 0.254, 0.7404, 0.01561, 0.6446, 0.003658, 0.6446, 0.003658, 0.7441, 0.01561, 0.7441, 0.37, 0.7231, 0.37, 0.7201, 0.4447, 0.7201, 0.4447, 0.7231, 0.4447, 0.7168, 0.4447, 0.7201, 0.37, 0.7201, 0.3545, 0.7201, 0.2324, 0.7201, 0.2324, 0.7168, 0.3633, 0.7319, 0.3619, 0.7277, 0.37, 0.7231, 0.37, 0.7403, 0.4447, 0.7403, 0.4447, 0.7441, 0.4447, 0.7441, 0.3538, 0.7441, 0.37, 0.7403, 0.3538, 0.7441, 0.3543, 0.7404, 0.3586, 0.7394, 0.37, 0.7403, 0.3538, 0.7441, 0.3586, 0.7394, 0.3545, 0.7201, 0.37, 0.7201, 0.3586, 0.7248, 0.37, 0.7201, 0.37, 0.7231, 0.3586, 0.7248, 0.37, 0.7403, 0.3586, 0.7394, 0.3619, 0.7361, 0.3543, 0.7234, 0.3545, 0.7201, 0.3586, 0.7248, 0.37, 0.7231, 0.37, 0.7403, 0.3633, 0.7319, 0.37, 0.7403, 0.3619, 0.7361, 0.3633, 0.7319, 0.3619, 0.7277, 0.3586, 0.7248, 0.37, 0.7231, 0.01561, 0.7441, 0.003658, 0.7441, 0.003658, 0.6446, 0.01561, 0.6446, 0.666, 0.7441, 0.666, 0.6445, 0.8828, 0.6445, 0.8828, 0.7441, 0.01563, 0.7441, 0.01563, 0.6445, 0.2285, 0.6445, 0.2285, 0.7441, 0.9434, 0.7441, 0.8965, 0.7441, 0.8965, 0.5488, 0.9434, 0.5488, 0.5059, 0.5117, 0.2578, 0.5117, 0.2578, 0.3887, 0.5059, 0.3887, 0.2539, 0.3887, 0.2539, 0.5117, 0.005859, 0.5117, 0.005859, 0.3887, 0.2539, 0.3887, 0.2539, 0.5117, 0.005859, 0.5117, 0.005859, 0.3887, 0.2578, 0.748, 0.2578, 0.9961, 0.5059, 0.9961, 0.5059, 0.748, 0.2578, 0.748, 0.2578, 0.9961, 0.5059, 0.9961, 0.5059, 0.748, 0.01074, 0.7529, 0.01074, 0.9912, 0.005859, 0.9961, 0.005859, 0.748, 0.7773, 0.8669, 0.7773, 0.9961, 0.7617, 0.9961, 0.7617, 0.8669, 0.01074, 0.9912, 0.249, 0.9912, 0.249, 0.7529, 0.01074, 0.7529, 0.005859, 0.748, 0.2539, 0.748, 0.2539, 0.9961, 0.005859, 0.9961, 0.7812, 0.9961, 0.7969, 0.9961, 0.7969, 0.7578, 0.7812, 0.7578, 0.7773, 0.9961, 0.7773, 0.8669, 0.7617, 0.8669, 0.7617, 0.9961, 0.2441, 0.3828, 0.005859, 0.3828, 0.005859, 0.1562, 0.2441, 0.1562, 0.07391, 0.9431, 0.08451, 0.946, 0.08451, 0.9502, 0.07164, 0.9468, 0.06606, 0.9353, 0.07391, 0.9431, 0.07164, 0.9468, 0.06221, 0.9373, 0.06316, 0.9245, 0.06606, 0.9353, 0.06221, 0.9373, 0.05876, 0.9245, 0.06606, 0.9136, 0.06316, 0.9245, 0.05876, 0.9245, 0.06221, 0.9116, 0.07391, 0.9058, 0.06606, 0.9136, 0.06221, 0.9116, 0.07164, 0.9022, 0.08451, 0.9029, 0.07391, 0.9058, 0.07164, 0.9022, 0.08451, 0.8987, 0.09511, 0.9058, 0.08451, 0.9029, 0.08451, 0.8987, 0.09738, 0.9022, 0.103, 0.9136, 0.09511, 0.9058, 0.09738, 0.9022, 0.1068, 0.9116, 0.1059, 0.9245, 0.103, 0.9136, 0.1068, 0.9116, 0.1103, 0.9245, 0.103, 0.9353, 0.1059, 0.9245, 0.1103, 0.9245, 0.1068, 0.9373, 0.09511, 0.9431, 0.103, 0.9353, 0.1068, 0.9373, 0.09738, 0.9468, 0.08451, 0.946, 0.09511, 0.9431, 0.09738, 0.9468, 0.08451, 0.9502, 0.1285, 0.9451, 0.1199, 0.9365, 0.1167, 0.9246, 0.1199, 0.9127, 0.1285, 0.9041, 0.1401, 0.9009, 0.1518, 0.9041, 0.1604, 0.9127, 0.1636, 0.9246, 0.1604, 0.9365, 0.1518, 0.9451, 0.1401, 0.9483, 0.1564, 0.8648, 0.1491, 0.8648, 0.1491, 0.8613, 0.1564, 0.8613, 0.0883, 0.8723, 0.09694, 0.8723, 0.09694, 0.8827, 0.0883, 0.8827, 0.142, 0.8648, 0.1349, 0.8648, 0.1349, 0.8613, 0.142, 0.8613, 0.09121, 0.8648, 0.08392, 0.8648, 0.08392, 0.8613, 0.09121, 0.8613, 0.1127, 0.8648, 0.1054, 0.8648, 0.1054, 0.8613, 0.1127, 0.8613, 0.1491, 0.8648, 0.142, 0.8648, 0.142, 0.8613, 0.1491, 0.8613, 0.1349, 0.8648, 0.1276, 0.8648, 0.1276, 0.8613, 0.1349, 0.8613, 0.08392, 0.8648, 0.07646, 0.8648, 0.07646, 0.8613, 0.08392, 0.8613, 0.1054, 0.8648, 0.09832, 0.8648, 0.09832, 0.8613, 0.1054, 0.8613, 0.1276, 0.8648, 0.1202, 0.8648, 0.1202, 0.8613, 0.1276, 0.8613, 0.1639, 0.8648, 0.1564, 0.8648, 0.1564, 0.8613, 0.1639, 0.8613, 0.09832, 0.8648, 0.09121, 0.8648, 0.09121, 0.8613, 0.09832, 0.8613, 0.1202, 0.8648, 0.1127, 0.8648, 0.1127, 0.8613, 0.1202, 0.8613, 0.1146, 0.8723, 0.1234, 0.8723, 0.1234, 0.8827, 0.1146, 0.8827, 0.1582, 0.8723, 0.1671, 0.8723, 0.1671, 0.8827, 0.1582, 0.8827, 0.07966, 0.8723, 0.0883, 0.8723, 0.0883, 0.8827, 0.07966, 0.8827, 0.1057, 0.8723, 0.1146, 0.8723, 0.1146, 0.8827, 0.1057, 0.8827, 0.1494, 0.8723, 0.1582, 0.8723, 0.1582, 0.8827, 0.1494, 0.8827, 0.1322, 0.8723, 0.1408, 0.8723, 0.1408, 0.8827, 0.1322, 0.8827, 0.07091, 0.8723, 0.07966, 0.8723, 0.07966, 0.8827, 0.07091, 0.8827, 0.09694, 0.8723, 0.1057, 0.8723, 0.1057, 0.8827, 0.09694, 0.8827, 0.1408, 0.8723, 0.1494, 0.8723, 0.1494, 0.8827, 0.1408, 0.8827, 0.1234, 0.8723, 0.1322, 0.8723, 0.1322, 0.8827, 0.1234, 0.8827, 0.06205, 0.8723, 0.07091, 0.8723, 0.07091, 0.8827, 0.06205, 0.8827, 0.07391, 0.9431, 0.08451, 0.946, 0.08451, 0.9502, 0.07164, 0.9468, 0.06606, 0.9353, 0.07391, 0.9431, 0.07164, 0.9468, 0.06221, 0.9373, 0.06316, 0.9245, 0.06606, 0.9353, 0.06221, 0.9373, 0.05876, 0.9245, 0.06606, 0.9136, 0.06316, 0.9245, 0.05876, 0.9245, 0.06221, 0.9116, 0.07391, 0.9058, 0.06606, 0.9136, 0.06221, 0.9116, 0.07164, 0.9022, 0.08451, 0.9029, 0.07391, 0.9058, 0.07164, 0.9022, 0.08451, 0.8987, 0.09511, 0.9058, 0.08451, 0.9029, 0.08451, 0.8987, 0.09738, 0.9022, 0.103, 0.9136, 0.09511, 0.9058, 0.09738, 0.9022, 0.1068, 0.9116, 0.1059, 0.9245, 0.103, 0.9136, 0.1068, 0.9116, 0.1103, 0.9245, 0.103, 0.9353, 0.1059, 0.9245, 0.1103, 0.9245, 0.1068, 0.9373, 0.09511, 0.9431, 0.103, 0.9353, 0.1068, 0.9373, 0.09738, 0.9468, 0.08451, 0.946, 0.09511, 0.9431, 0.09738, 0.9468, 0.08451, 0.9502, 0.1285, 0.9451, 0.1199, 0.9365, 0.1167, 0.9246, 0.1199, 0.9127, 0.1285, 0.9041, 0.1401, 0.9009, 0.1518, 0.9041, 0.1604, 0.9127, 0.1636, 0.9246, 0.1604, 0.9365, 0.1518, 0.9451, 0.1401, 0.9483, 0.1564, 0.8648, 0.1491, 0.8648, 0.1491, 0.8613, 0.1564, 0.8613, 0.0883, 0.9661, 0.09694, 0.9661, 0.09694, 0.9764, 0.0883, 0.9764, 0.142, 0.8648, 0.1349, 0.8648, 0.1349, 0.8613, 0.142, 0.8613, 0.09121, 0.8648, 0.08392, 0.8648, 0.08392, 0.8613, 0.09121, 0.8613, 0.1127, 0.8648, 0.1054, 0.8648, 0.1054, 0.8613, 0.1127, 0.8613, 0.1491, 0.8648, 0.142, 0.8648, 0.142, 0.8613, 0.1491, 0.8613, 0.1349, 0.8648, 0.1276, 0.8648, 0.1276, 0.8613, 0.1349, 0.8613, 0.08392, 0.8648, 0.07646, 0.8648, 0.07646, 0.8613, 0.08392, 0.8613, 0.1054, 0.8648, 0.09832, 0.8648, 0.09832, 0.8613, 0.1054, 0.8613, 0.1276, 0.8648, 0.1202, 0.8648, 0.1202, 0.8613, 0.1276, 0.8613, 0.1639, 0.8648, 0.1564, 0.8648, 0.1564, 0.8613, 0.1639, 0.8613, 0.09832, 0.8648, 0.09121, 0.8648, 0.09121, 0.8613, 0.09832, 0.8613, 0.1202, 0.8648, 0.1127, 0.8648, 0.1127, 0.8613, 0.1202, 0.8613, 0.1146, 0.9661, 0.1234, 0.9661, 0.1234, 0.9764, 0.1146, 0.9764, 0.1582, 0.9661, 0.1671, 0.9661, 0.1671, 0.9764, 0.1582, 0.9764, 0.07966, 0.9661, 0.0883, 0.9661, 0.0883, 0.9764, 0.07966, 0.9764, 0.1057, 0.9661, 0.1146, 0.9661, 0.1146, 0.9764, 0.1057, 0.9764, 0.1494, 0.9661, 0.1582, 0.9661, 0.1582, 0.9764, 0.1494, 0.9764, 0.1322, 0.9661, 0.1408, 0.9661, 0.1408, 0.9764, 0.1322, 0.9764, 0.07091, 0.9661, 0.07966, 0.9661, 0.07966, 0.9764, 0.07091, 0.9764, 0.09694, 0.9661, 0.1057, 0.9661, 0.1057, 0.9764, 0.09694, 0.9764, 0.1408, 0.9661, 0.1494, 0.9661, 0.1494, 0.9764, 0.1408, 0.9764, 0.1234, 0.9661, 0.1322, 0.9661, 0.1322, 0.9764, 0.1234, 0.9764, 0.06205, 0.9661, 0.07091, 0.9661, 0.07091, 0.9764, 0.06205, 0.9764, 0.07391, 0.9431, 0.08451, 0.946, 0.08451, 0.9502, 0.07164, 0.9468, 0.06606, 0.9353, 0.07391, 0.9431, 0.07164, 0.9468, 0.06221, 0.9373, 0.06316, 0.9245, 0.06606, 0.9353, 0.06221, 0.9373, 0.05876, 0.9245, 0.06606, 0.9136, 0.06316, 0.9245, 0.05876, 0.9245, 0.06221, 0.9116, 0.07391, 0.9058, 0.06606, 0.9136, 0.06221, 0.9116, 0.07164, 0.9022, 0.08451, 0.9029, 0.07391, 0.9058, 0.07164, 0.9022, 0.08451, 0.8987, 0.09511, 0.9058, 0.08451, 0.9029, 0.08451, 0.8987, 0.09738, 0.9022, 0.103, 0.9136, 0.09511, 0.9058, 0.09738, 0.9022, 0.1068, 0.9116, 0.1059, 0.9245, 0.103, 0.9136, 0.1068, 0.9116, 0.1103, 0.9245, 0.103, 0.9353, 0.1059, 0.9245, 0.1103, 0.9245, 0.1068, 0.9373, 0.09511, 0.9431, 0.103, 0.9353, 0.1068, 0.9373, 0.09738, 0.9468, 0.08451, 0.946, 0.09511, 0.9431, 0.09738, 0.9468, 0.08451, 0.9502, 0.1285, 0.9451, 0.1199, 0.9365, 0.1167, 0.9246, 0.1199, 0.9127, 0.1285, 0.9041, 0.1401, 0.9009, 0.1518, 0.9041, 0.1604, 0.9127, 0.1636, 0.9246, 0.1604, 0.9365, 0.1518, 0.9451, 0.1401, 0.9483, 0.1564, 0.8648, 0.1491, 0.8648, 0.1491, 0.8613, 0.1564, 0.8613, 0.0883, 0.8723, 0.09694, 0.8723, 0.09694, 0.8827, 0.0883, 0.8827, 0.142, 0.8648, 0.1349, 0.8648, 0.1349, 0.8613, 0.142, 0.8613, 0.09121, 0.8648, 0.08392, 0.8648, 0.08392, 0.8613, 0.09121, 0.8613, 0.1127, 0.8648, 0.1054, 0.8648, 0.1054, 0.8613, 0.1127, 0.8613, 0.1491, 0.8648, 0.142, 0.8648, 0.142, 0.8613, 0.1491, 0.8613, 0.1349, 0.8648, 0.1276, 0.8648, 0.1276, 0.8613, 0.1349, 0.8613, 0.08392, 0.8648, 0.07646, 0.8648, 0.07646, 0.8613, 0.08392, 0.8613, 0.1054, 0.8648, 0.09832, 0.8648, 0.09832, 0.8613, 0.1054, 0.8613, 0.1276, 0.8648, 0.1202, 0.8648, 0.1202, 0.8613, 0.1276, 0.8613, 0.1639, 0.8648, 0.1564, 0.8648, 0.1564, 0.8613, 0.1639, 0.8613, 0.09832, 0.8648, 0.09121, 0.8648, 0.09121, 0.8613, 0.09832, 0.8613, 0.1202, 0.8648, 0.1127, 0.8648, 0.1127, 0.8613, 0.1202, 0.8613, 0.1146, 0.8723, 0.1234, 0.8723, 0.1234, 0.8827, 0.1146, 0.8827, 0.1582, 0.8723, 0.1671, 0.8723, 0.1671, 0.8827, 0.1582, 0.8827, 0.07966, 0.8723, 0.0883, 0.8723, 0.0883, 0.8827, 0.07966, 0.8827, 0.1057, 0.8723, 0.1146, 0.8723, 0.1146, 0.8827, 0.1057, 0.8827, 0.1494, 0.8723, 0.1582, 0.8723, 0.1582, 0.8827, 0.1494, 0.8827, 0.1322, 0.8723, 0.1408, 0.8723, 0.1408, 0.8827, 0.1322, 0.8827, 0.07091, 0.8723, 0.07966, 0.8723, 0.07966, 0.8827, 0.07091, 0.8827, 0.09694, 0.8723, 0.1057, 0.8723, 0.1057, 0.8827, 0.09694, 0.8827, 0.1408, 0.8723, 0.1494, 0.8723, 0.1494, 0.8827, 0.1408, 0.8827, 0.1234, 0.8723, 0.1322, 0.8723, 0.1322, 0.8827, 0.1234, 0.8827, 0.06205, 0.8723, 0.07091, 0.8723, 0.07091, 0.8827, 0.06205, 0.8827, 0.1885, 0.9154, 0.1861, 0.9254, 0.1885, 0.9355, 0.1793, 0.9369, 0.1793, 0.914, 0.1793, 0.9369, 0.1793, 0.914, 0.1885, 0.9154, 0.1861, 0.9254, 0.1885, 0.9355, 0.2051, 0.9255, 0.2051, 0.9358, 0.1936, 0.9358, 0.1936, 0.9255, 0.1934, 0.9023, 0.2051, 0.9023, 0.2051, 0.9121, 0.1934, 0.9121, 0.2051, 0.9492, 0.1934, 0.9492, 0.1934, 0.9395, 0.2051, 0.9395, 0.2051, 0.916, 0.2051, 0.9255, 0.1936, 0.9255, 0.1936, 0.916, 0.8562, 0.994, 0.8562, 0.7939, 0.8517, 0.7939, 0.8517, 0.994, 0.9088, 0.7939, 0.9043, 0.7939, 0.9043, 0.8145, 0.9088, 0.8145, 0.864, 0.7939, 0.864, 0.991, 0.8843, 0.991, 0.8843, 0.7939, 0.8965, 0.7939, 0.8921, 0.7939, 0.8921, 0.8145, 0.8965, 0.8145, 0.8562, 0.994, 0.8517, 0.994, 0.8517, 0.7939, 0.8562, 0.7939, 0.9088, 0.7939, 0.9088, 0.8145, 0.9043, 0.8145, 0.9043, 0.7939, 0.864, 0.7939, 0.8843, 0.7939, 0.8843, 0.991, 0.864, 0.991, 0.8965, 0.7939, 0.8965, 0.8145, 0.8921, 0.8145, 0.8921, 0.7939, 0.8562, 0.994, 0.8517, 0.994, 0.8517, 0.7939, 0.8562, 0.7939, 0.9088, 0.7939, 0.9088, 0.8145, 0.9043, 0.8145, 0.9043, 0.7939, 0.864, 0.7939, 0.8843, 0.7939, 0.8843, 0.991, 0.864, 0.991, 0.8965, 0.7939, 0.8965, 0.8145, 0.8921, 0.8145, 0.8921, 0.7939, 0.8562, 0.994, 0.8562, 0.7939, 0.8517, 0.7939, 0.8517, 0.994, 0.9088, 0.7939, 0.9043, 0.7939, 0.9043, 0.8145, 0.9088, 0.8145, 0.864, 0.7939, 0.864, 0.991, 0.8843, 0.991, 0.8843, 0.7939, 0.8965, 0.7939, 0.8921, 0.7939, 0.8921, 0.8145, 0.8965, 0.8145, 0.9027, 0.9935, 0.9027, 0.9524, 0.9072, 0.9524, 0.9072, 0.9935, 0.9273, 0.7964, 0.9678, 0.7964, 0.9678, 0.9935, 0.9273, 0.9935, 0.915, 0.9935, 0.915, 0.9524, 0.9195, 0.9524, 0.9195, 0.9935, 0.9756, 0.7934, 0.98, 0.7934, 0.98, 0.9935, 0.9756, 0.9935, 0.9923, 0.9935, 0.9878, 0.9935, 0.9878, 0.7934, 0.9923, 0.7934, 0.9027, 0.9935, 0.9072, 0.9935, 0.9072, 0.9524, 0.9027, 0.9524, 0.9273, 0.7964, 0.9273, 0.9935, 0.9678, 0.9935, 0.9678, 0.7964, 0.915, 0.9935, 0.9195, 0.9935, 0.9195, 0.9524, 0.915, 0.9524, 0.9756, 0.7934, 0.9756, 0.9935, 0.98, 0.9935, 0.98, 0.7934, 0.9923, 0.9935, 0.9923, 0.7934, 0.9878, 0.7934, 0.9878, 0.9935, 0.07391, 0.9431, 0.08451, 0.946, 0.08451, 0.9502, 0.07164, 0.9468, 0.06606, 0.9353, 0.07391, 0.9431, 0.07164, 0.9468, 0.06221, 0.9373, 0.06316, 0.9245, 0.06606, 0.9353, 0.06221, 0.9373, 0.05876, 0.9245, 0.06606, 0.9136, 0.06316, 0.9245, 0.05876, 0.9245, 0.06221, 0.9116, 0.07391, 0.9058, 0.06606, 0.9136, 0.06221, 0.9116, 0.07164, 0.9022, 0.08451, 0.9029, 0.07391, 0.9058, 0.07164, 0.9022, 0.08451, 0.8987, 0.09511, 0.9058, 0.08451, 0.9029, 0.08451, 0.8987, 0.09738, 0.9022, 0.103, 0.9136, 0.09511, 0.9058, 0.09738, 0.9022, 0.1068, 0.9116, 0.1059, 0.9245, 0.103, 0.9136, 0.1068, 0.9116, 0.1103, 0.9245, 0.103, 0.9353, 0.1059, 0.9245, 0.1103, 0.9245, 0.1068, 0.9373, 0.09511, 0.9431, 0.103, 0.9353, 0.1068, 0.9373, 0.09738, 0.9468, 0.08451, 0.946, 0.09511, 0.9431, 0.09738, 0.9468, 0.08451, 0.9502, 0.1285, 0.9451, 0.1199, 0.9365, 0.1167, 0.9246, 0.1199, 0.9127, 0.1285, 0.9041, 0.1401, 0.9009, 0.1518, 0.9041, 0.1604, 0.9127, 0.1636, 0.9246, 0.1604, 0.9365, 0.1518, 0.9451, 0.1401, 0.9483, 0.1564, 0.8648, 0.1491, 0.8648, 0.1491, 0.8613, 0.1564, 0.8613, 0.0883, 0.8723, 0.09694, 0.8723, 0.09694, 0.8827, 0.0883, 0.8827, 0.142, 0.8648, 0.1349, 0.8648, 0.1349, 0.8613, 0.142, 0.8613, 0.09121, 0.8648, 0.08392, 0.8648, 0.08392, 0.8613, 0.09121, 0.8613, 0.1127, 0.8648, 0.1054, 0.8648, 0.1054, 0.8613, 0.1127, 0.8613, 0.1491, 0.8648, 0.142, 0.8648, 0.142, 0.8613, 0.1491, 0.8613, 0.1349, 0.8648, 0.1276, 0.8648, 0.1276, 0.8613, 0.1349, 0.8613, 0.08392, 0.8648, 0.07646, 0.8648, 0.07646, 0.8613, 0.08392, 0.8613, 0.1054, 0.8648, 0.09832, 0.8648, 0.09832, 0.8613, 0.1054, 0.8613, 0.1276, 0.8648, 0.1202, 0.8648, 0.1202, 0.8613, 0.1276, 0.8613, 0.1639, 0.8648, 0.1564, 0.8648, 0.1564, 0.8613, 0.1639, 0.8613, 0.09832, 0.8648, 0.09121, 0.8648, 0.09121, 0.8613, 0.09832, 0.8613, 0.1202, 0.8648, 0.1127, 0.8648, 0.1127, 0.8613, 0.1202, 0.8613, 0.1146, 0.8723, 0.1234, 0.8723, 0.1234, 0.8827, 0.1146, 0.8827, 0.1582, 0.8723, 0.1671, 0.8723, 0.1671, 0.8827, 0.1582, 0.8827, 0.07966, 0.8723, 0.0883, 0.8723, 0.0883, 0.8827, 0.07966, 0.8827, 0.1057, 0.8723, 0.1146, 0.8723, 0.1146, 0.8827, 0.1057, 0.8827, 0.1494, 0.8723, 0.1582, 0.8723, 0.1582, 0.8827, 0.1494, 0.8827, 0.1322, 0.8723, 0.1408, 0.8723, 0.1408, 0.8827, 0.1322, 0.8827, 0.07091, 0.8723, 0.07966, 0.8723, 0.07966, 0.8827, 0.07091, 0.8827, 0.09694, 0.8723, 0.1057, 0.8723, 0.1057, 0.8827, 0.09694, 0.8827, 0.1408, 0.8723, 0.1494, 0.8723, 0.1494, 0.8827, 0.1408, 0.8827, 0.1234, 0.8723, 0.1322, 0.8723, 0.1322, 0.8827, 0.1234, 0.8827, 0.06205, 0.8723, 0.07091, 0.8723, 0.07091, 0.8827, 0.06205, 0.8827, 0.1885, 0.9154, 0.1861, 0.9254, 0.1885, 0.9355, 0.1793, 0.9369, 0.1793, 0.914, 0.1793, 0.9369, 0.1793, 0.914, 0.1885, 0.9154, 0.1861, 0.9254, 0.1885, 0.9355, 0.2051, 0.9255, 0.2051, 0.9358, 0.1936, 0.9358, 0.1936, 0.9255, 0.1934, 0.9023, 0.2051, 0.9023, 0.2051, 0.9121, 0.1934, 0.9121, 0.2051, 0.9492, 0.1934, 0.9492, 0.1934, 0.9395, 0.2051, 0.9395, 0.2051, 0.916, 0.2051, 0.9255, 0.1936, 0.9255, 0.1936, 0.916])
me_cuberack_mergedobject_044.use_remesh_preserve_volume = False
me_cuberack_mergedobject_044.use_remesh_preserve_attributes = False
me_cuberack_mergedobject_044.use_mirror_vertex_groups = False
me_cuberack_mergedobject_044.auto_texspace = False
me_cuberack_mergedobject_044.update()

# ---- objects
ob_door_right = bpy.data.objects.new('Door Right', me_cube_001)
ob_door_left = bpy.data.objects.new('Door Left', me_cube)
ob_case = bpy.data.objects.new('Case', me_cuberack_mergedobject_044)
ob_sun = bpy.data.objects.new('Sun', light_sun_002)

# ---- transforms, parenting, visibility, modifiers, constraints
ob_door_right.location = (-0.3025, 0.3103, 0.0)
ob_door_right.lineart.crease_threshold = 0.0
_m = ob_door_right.modifiers.new('EdgeSplit', 'EDGE_SPLIT')
_m.split_angle = 1.396
ob_door_left.location = (0.3025, 0.3103, 0.0)
ob_door_left.lineart.crease_threshold = 0.0
ob_case.location = (0.0, 0.0, 0.0)
ob_case.lineart.crease_threshold = 0.0
ob_sun.location = (0.3239, 0.502, -0.1825)
ob_sun.rotation_euler = (-6.057, 1.003, 6.805)
ob_sun.pass_index = 2
ob_sun.lineart.crease_threshold = 0.0

# ---- collection membership
col_collection_5.objects.link(ob_door_right)
col_collection_5.objects.link(ob_door_left)
col_collection_5.objects.link(ob_case)
col_collection_5.objects.link(ob_sun)

# ---- scene / render settings (as saved in the file)
scene.frame_start = 1; scene.frame_end = 250; scene.frame_set(163)
scene.render.engine = 'BLENDER_EEVEE_NEXT'
scene.render.resolution_percentage = 50
scene.render.dither_intensity = 0.0
scene.cycles.use_denoising = False
scene.cycles.samples = 128
scene.cycles.sampling_pattern = 'TABULATED_SOBOL'
scene.cycles.use_adaptive_sampling = False
scene.cycles.use_light_tree = False
scene.cycles.blur_glossy = 0.0
scene.cycles.sample_clamp_indirect = 0.0
scene.view_settings.view_transform = 'Standard'
bpy.context.view_layer.update()

# ---- added for rendering (the .blend has no active camera): camera
cam_auto = bpy.data.cameras.new('AutoCamera')
cam_auto.lens = 50.0
cam_auto.sensor_width = 36.0
cam_auto.clip_end = 1000.0
ob_auto_camera = bpy.data.objects.new('AutoCamera', cam_auto)
scene.collection.objects.link(ob_auto_camera)
ob_auto_camera.location = (0.886335, -1.05807, 0.709068)
ob_auto_camera.rotation_euler = (1.09748, -7.21219e-08, 0.694738)
scene.camera = ob_auto_camera
bpy.context.view_layer.update()
